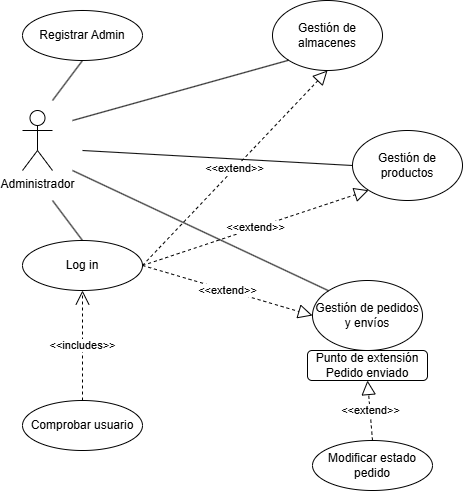

The diagram above was exported from draw.io. Its source (the exported page's mxGraphModel, read from the mxfile embedded in the PNG):
<mxGraphModel dx="1420" dy="752" grid="1" gridSize="10" guides="1" tooltips="1" connect="1" arrows="1" fold="1" page="1" pageScale="1" pageWidth="827" pageHeight="1169" math="0" shadow="0">
  <root>
    <mxCell id="0" />
    <mxCell id="1" parent="0" />
    <mxCell id="sF9CNgov6E3_iPedYr2--1" value="Administrador" style="shape=umlActor;verticalLabelPosition=bottom;verticalAlign=top;html=1;" parent="1" vertex="1">
      <mxGeometry x="40" y="340" width="30" height="60" as="geometry" />
    </mxCell>
    <mxCell id="sF9CNgov6E3_iPedYr2--2" value="Gestión de almacenes" style="ellipse;whiteSpace=wrap;html=1;" parent="1" vertex="1">
      <mxGeometry x="290" y="230" width="110" height="70" as="geometry" />
    </mxCell>
    <mxCell id="sF9CNgov6E3_iPedYr2--3" value="Gestión de productos" style="ellipse;whiteSpace=wrap;html=1;" parent="1" vertex="1">
      <mxGeometry x="370" y="360" width="110" height="70" as="geometry" />
    </mxCell>
    <mxCell id="sF9CNgov6E3_iPedYr2--4" value="Gestión de pedidos y envíos" style="ellipse;whiteSpace=wrap;html=1;" parent="1" vertex="1">
      <mxGeometry x="330" y="510" width="110" height="70" as="geometry" />
    </mxCell>
    <mxCell id="sF9CNgov6E3_iPedYr2--15" value="Modificar estado pedido" style="ellipse;whiteSpace=wrap;html=1;" parent="1" vertex="1">
      <mxGeometry x="330" y="670" width="120" height="50" as="geometry" />
    </mxCell>
    <mxCell id="sF9CNgov6E3_iPedYr2--18" value="Registrar Admin" style="ellipse;whiteSpace=wrap;html=1;" parent="1" vertex="1">
      <mxGeometry x="40" y="240" width="120" height="50" as="geometry" />
    </mxCell>
    <mxCell id="sF9CNgov6E3_iPedYr2--19" value="Log in" style="ellipse;whiteSpace=wrap;html=1;" parent="1" vertex="1">
      <mxGeometry x="40" y="470" width="120" height="50" as="geometry" />
    </mxCell>
    <mxCell id="sF9CNgov6E3_iPedYr2--20" value="Comprobar usuario" style="ellipse;whiteSpace=wrap;html=1;" parent="1" vertex="1">
      <mxGeometry x="40" y="630" width="120" height="50" as="geometry" />
    </mxCell>
    <mxCell id="sF9CNgov6E3_iPedYr2--21" value="&amp;lt;&amp;lt;includes&amp;gt;&amp;gt;" style="endArrow=open;endSize=12;dashed=1;html=1;rounded=0;exitX=0.5;exitY=0;exitDx=0;exitDy=0;entryX=0.5;entryY=1;entryDx=0;entryDy=0;" parent="1" source="sF9CNgov6E3_iPedYr2--20" target="sF9CNgov6E3_iPedYr2--19" edge="1">
      <mxGeometry width="160" relative="1" as="geometry">
        <mxPoint x="330" y="500" as="sourcePoint" />
        <mxPoint x="490" y="500" as="targetPoint" />
      </mxGeometry>
    </mxCell>
    <mxCell id="sF9CNgov6E3_iPedYr2--24" value="&amp;lt;&amp;lt;extend&amp;gt;&amp;gt;" style="endArrow=block;dashed=1;endFill=0;endSize=12;html=1;rounded=0;exitX=1;exitY=0.5;exitDx=0;exitDy=0;entryX=0;entryY=0.5;entryDx=0;entryDy=0;" parent="1" source="sF9CNgov6E3_iPedYr2--19" target="sF9CNgov6E3_iPedYr2--4" edge="1">
      <mxGeometry width="160" relative="1" as="geometry">
        <mxPoint x="160" y="550" as="sourcePoint" />
        <mxPoint x="320" y="550" as="targetPoint" />
      </mxGeometry>
    </mxCell>
    <mxCell id="sF9CNgov6E3_iPedYr2--25" value="&amp;lt;&amp;lt;extend&amp;gt;&amp;gt;" style="endArrow=block;dashed=1;endFill=0;endSize=12;html=1;rounded=0;exitX=1;exitY=0.5;exitDx=0;exitDy=0;entryX=0.5;entryY=1;entryDx=0;entryDy=0;" parent="1" source="sF9CNgov6E3_iPedYr2--19" target="sF9CNgov6E3_iPedYr2--2" edge="1">
      <mxGeometry width="160" relative="1" as="geometry">
        <mxPoint x="170" y="505" as="sourcePoint" />
        <mxPoint x="450" y="575" as="targetPoint" />
      </mxGeometry>
    </mxCell>
    <mxCell id="sF9CNgov6E3_iPedYr2--26" value="&amp;lt;&amp;lt;extend&amp;gt;&amp;gt;" style="endArrow=block;dashed=1;endFill=0;endSize=12;html=1;rounded=0;exitX=1;exitY=0.5;exitDx=0;exitDy=0;entryX=0;entryY=1;entryDx=0;entryDy=0;" parent="1" source="sF9CNgov6E3_iPedYr2--19" target="sF9CNgov6E3_iPedYr2--3" edge="1">
      <mxGeometry width="160" relative="1" as="geometry">
        <mxPoint x="180" y="515" as="sourcePoint" />
        <mxPoint x="460" y="585" as="targetPoint" />
      </mxGeometry>
    </mxCell>
    <mxCell id="sF9CNgov6E3_iPedYr2--27" value="" style="endArrow=none;html=1;rounded=0;exitX=0.5;exitY=0;exitDx=0;exitDy=0;" parent="1" source="sF9CNgov6E3_iPedYr2--19" edge="1">
      <mxGeometry width="50" height="50" relative="1" as="geometry">
        <mxPoint x="390" y="530" as="sourcePoint" />
        <mxPoint x="70" y="430" as="targetPoint" />
      </mxGeometry>
    </mxCell>
    <mxCell id="sF9CNgov6E3_iPedYr2--28" value="" style="endArrow=none;html=1;rounded=0;exitX=0.5;exitY=1;exitDx=0;exitDy=0;" parent="1" source="sF9CNgov6E3_iPedYr2--18" edge="1">
      <mxGeometry width="50" height="50" relative="1" as="geometry">
        <mxPoint x="110" y="480" as="sourcePoint" />
        <mxPoint x="70" y="330" as="targetPoint" />
      </mxGeometry>
    </mxCell>
    <mxCell id="sF9CNgov6E3_iPedYr2--29" value="" style="endArrow=none;html=1;rounded=0;exitX=0;exitY=1;exitDx=0;exitDy=0;" parent="1" source="sF9CNgov6E3_iPedYr2--2" edge="1">
      <mxGeometry width="50" height="50" relative="1" as="geometry">
        <mxPoint x="110" y="300" as="sourcePoint" />
        <mxPoint x="90" y="350" as="targetPoint" />
      </mxGeometry>
    </mxCell>
    <mxCell id="sF9CNgov6E3_iPedYr2--30" value="" style="endArrow=none;html=1;rounded=0;exitX=0;exitY=0.5;exitDx=0;exitDy=0;" parent="1" source="sF9CNgov6E3_iPedYr2--3" edge="1">
      <mxGeometry width="50" height="50" relative="1" as="geometry">
        <mxPoint x="316" y="190" as="sourcePoint" />
        <mxPoint x="100" y="380" as="targetPoint" />
      </mxGeometry>
    </mxCell>
    <mxCell id="sF9CNgov6E3_iPedYr2--31" value="" style="endArrow=none;html=1;rounded=0;exitX=0;exitY=0;exitDx=0;exitDy=0;" parent="1" source="sF9CNgov6E3_iPedYr2--4" edge="1">
      <mxGeometry width="50" height="50" relative="1" as="geometry">
        <mxPoint x="540" y="405" as="sourcePoint" />
        <mxPoint x="90" y="400" as="targetPoint" />
      </mxGeometry>
    </mxCell>
    <mxCell id="sF9CNgov6E3_iPedYr2--32" value="Punto de extensión&lt;div&gt;Pedido enviado&lt;/div&gt;" style="rounded=1;whiteSpace=wrap;html=1;" parent="1" vertex="1">
      <mxGeometry x="325" y="580" width="120" height="30" as="geometry" />
    </mxCell>
    <mxCell id="sF9CNgov6E3_iPedYr2--33" value="&amp;lt;&amp;lt;extend&amp;gt;&amp;gt;" style="endArrow=block;dashed=1;endFill=0;endSize=12;html=1;rounded=0;exitX=0.5;exitY=0;exitDx=0;exitDy=0;entryX=0.5;entryY=1;entryDx=0;entryDy=0;" parent="1" source="sF9CNgov6E3_iPedYr2--15" target="sF9CNgov6E3_iPedYr2--32" edge="1">
      <mxGeometry width="160" relative="1" as="geometry">
        <mxPoint x="190" y="585" as="sourcePoint" />
        <mxPoint x="470" y="655" as="targetPoint" />
      </mxGeometry>
    </mxCell>
  </root>
</mxGraphModel>